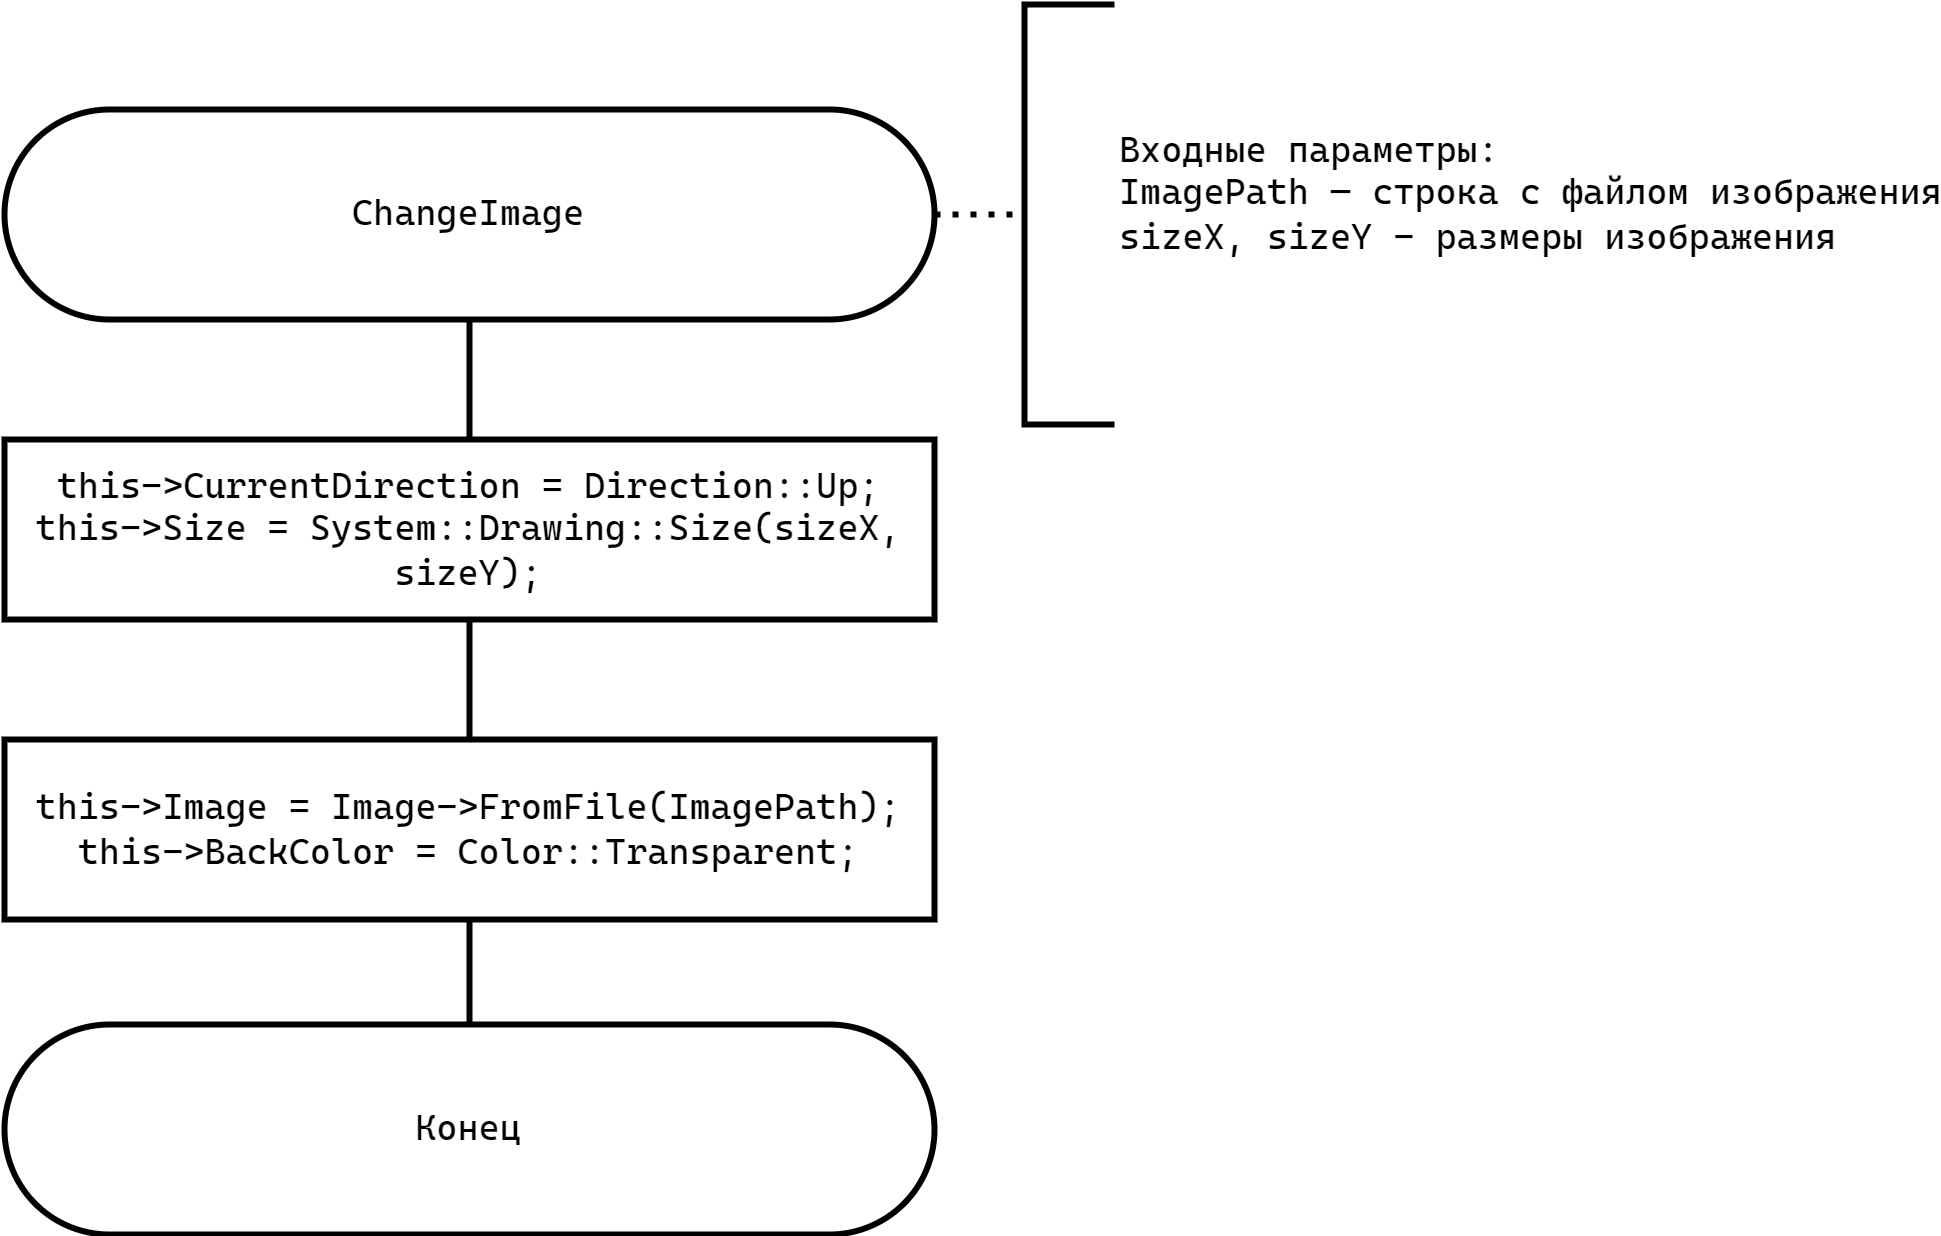

The diagram above was exported from draw.io. Its source (the exported page's mxGraphModel, read from the mxfile embedded in the PNG):
<mxGraphModel dx="1434" dy="746" grid="1" gridSize="10" guides="1" tooltips="1" connect="1" arrows="1" fold="1" page="1" pageScale="1" pageWidth="827" pageHeight="1169" math="0" shadow="0">
  <root>
    <mxCell id="0" />
    <mxCell id="1" parent="0" />
    <mxCell id="eUzuCOMxaw8_TmIZ9tNP-1" style="edgeStyle=orthogonalEdgeStyle;rounded=0;orthogonalLoop=1;jettySize=auto;html=1;exitX=0.5;exitY=1;exitDx=0;exitDy=0;entryX=0.5;entryY=0;entryDx=0;entryDy=0;fontFamily=Helvetica;fontSize=12;fontColor=default;endArrow=none;endFill=0;strokeWidth=2;" edge="1" parent="1" source="eUzuCOMxaw8_TmIZ9tNP-2" target="eUzuCOMxaw8_TmIZ9tNP-6">
      <mxGeometry relative="1" as="geometry" />
    </mxCell>
    <mxCell id="eUzuCOMxaw8_TmIZ9tNP-2" value="&lt;font face=&quot;Cascadia Mono&quot;&gt;ChangeImage&lt;/font&gt;" style="rounded=1;whiteSpace=wrap;html=1;arcSize=50;strokeWidth=2;" vertex="1" parent="1">
      <mxGeometry x="190" y="55" width="310" height="70" as="geometry" />
    </mxCell>
    <mxCell id="eUzuCOMxaw8_TmIZ9tNP-3" value="&lt;font face=&quot;Cascadia Mono&quot;&gt;Входные параметры:&lt;br&gt;ImagePath — строка с файлом изображения&lt;br&gt;sizeX, sizeY - размеры изображения&lt;br&gt;&lt;br&gt;&lt;/font&gt;" style="strokeWidth=2;html=1;shape=mxgraph.flowchart.annotation_1;align=left;pointerEvents=1;rounded=1;strokeColor=default;verticalAlign=middle;fontFamily=Helvetica;fontSize=12;fontColor=default;fillColor=default;spacingLeft=30;" vertex="1" parent="1">
      <mxGeometry x="530" y="20" width="30" height="140" as="geometry" />
    </mxCell>
    <mxCell id="eUzuCOMxaw8_TmIZ9tNP-4" style="rounded=0;orthogonalLoop=1;jettySize=auto;html=1;exitX=1;exitY=0.5;exitDx=0;exitDy=0;entryX=0;entryY=0.5;entryDx=0;entryDy=0;entryPerimeter=0;fontFamily=Helvetica;fontSize=12;fontColor=default;dashed=1;strokeWidth=2;endArrow=none;endFill=0;dashPattern=1 2;" edge="1" parent="1" source="eUzuCOMxaw8_TmIZ9tNP-2" target="eUzuCOMxaw8_TmIZ9tNP-3">
      <mxGeometry relative="1" as="geometry" />
    </mxCell>
    <mxCell id="eUzuCOMxaw8_TmIZ9tNP-5" style="edgeStyle=orthogonalEdgeStyle;shape=connector;rounded=0;orthogonalLoop=1;jettySize=auto;html=1;exitX=0.5;exitY=1;exitDx=0;exitDy=0;entryX=0.5;entryY=0;entryDx=0;entryDy=0;labelBackgroundColor=default;strokeColor=default;strokeWidth=2;align=center;verticalAlign=middle;fontFamily=Helvetica;fontSize=12;fontColor=default;endArrow=none;endFill=0;" edge="1" parent="1" source="eUzuCOMxaw8_TmIZ9tNP-6" target="eUzuCOMxaw8_TmIZ9tNP-8">
      <mxGeometry relative="1" as="geometry" />
    </mxCell>
    <mxCell id="eUzuCOMxaw8_TmIZ9tNP-6" value="this-&amp;gt;CurrentDirection = Direction::Up;&lt;br&gt;this-&amp;gt;Size = System::Drawing::Size(sizeX, sizeY);" style="rounded=0;whiteSpace=wrap;html=1;strokeColor=default;strokeWidth=2;align=center;verticalAlign=middle;fontFamily=Cascadia Mono;fontSize=12;fontColor=default;fillColor=default;" vertex="1" parent="1">
      <mxGeometry x="190" y="165" width="310" height="60" as="geometry" />
    </mxCell>
    <mxCell id="eUzuCOMxaw8_TmIZ9tNP-8" value="&lt;div&gt;this-&amp;gt;Image = Image-&amp;gt;FromFile(ImagePath);&lt;/div&gt;&lt;div&gt;this-&amp;gt;BackColor = Color::Transparent;&lt;/div&gt;" style="rounded=0;whiteSpace=wrap;html=1;strokeColor=default;strokeWidth=2;align=center;verticalAlign=middle;fontFamily=Cascadia Mono;fontSize=12;fontColor=default;fillColor=default;" vertex="1" parent="1">
      <mxGeometry x="190" y="265" width="310" height="60" as="geometry" />
    </mxCell>
    <mxCell id="eUzuCOMxaw8_TmIZ9tNP-15" style="edgeStyle=orthogonalEdgeStyle;shape=connector;rounded=0;orthogonalLoop=1;jettySize=auto;html=1;entryX=0.5;entryY=0;entryDx=0;entryDy=0;labelBackgroundColor=default;strokeColor=default;strokeWidth=2;align=center;verticalAlign=middle;fontFamily=Cascadia Mono;fontSize=12;fontColor=default;endArrow=none;endFill=0;exitX=0.5;exitY=1;exitDx=0;exitDy=0;" edge="1" parent="1" source="eUzuCOMxaw8_TmIZ9tNP-8" target="eUzuCOMxaw8_TmIZ9tNP-31">
      <mxGeometry relative="1" as="geometry">
        <mxPoint x="380" y="330" as="sourcePoint" />
      </mxGeometry>
    </mxCell>
    <mxCell id="eUzuCOMxaw8_TmIZ9tNP-31" value="&lt;font face=&quot;Cascadia Mono&quot;&gt;Конец&lt;/font&gt;" style="rounded=1;whiteSpace=wrap;html=1;arcSize=50;strokeWidth=2;" vertex="1" parent="1">
      <mxGeometry x="190" y="360" width="310" height="70" as="geometry" />
    </mxCell>
  </root>
</mxGraphModel>